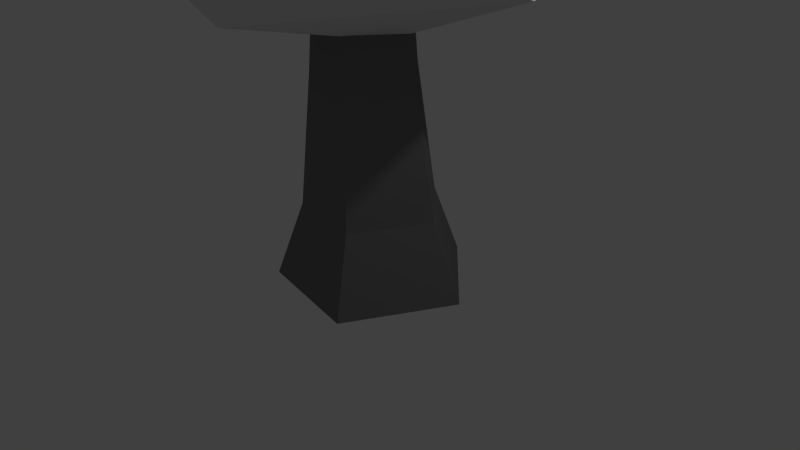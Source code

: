 # Source: Low_Poly_Tree_002.blend  (saved by Blender 2.77.0; exported with 4.5.12 LTS)
import bpy
from mathutils import Matrix  # noqa: F401  (used for matrix-valued properties, if any)

bpy.ops.wm.read_factory_settings(use_empty=True)
scene = bpy.context.scene
scene.name = 'Scene'

# ---- collections
col_collection_1 = bpy.data.collections.new('Collection 1'); scene.collection.children.link(col_collection_1)

# ---- materials (node trees are filled in below, after node groups)
mat_low_poly_tree_002_mat_01 = bpy.data.materials.new('Low_Poly_Tree_002_Mat_01')
mat_low_poly_tree_002_mat_01.alpha_threshold = 0.0
mat_low_poly_tree_002_mat_01.use_transparent_shadow = False
mat_low_poly_tree_002_mat_01.diffuse_color = (0.1925, 0.1925, 0.1925, 1.0)
mat_low_poly_tree_002_mat_01.roughness = 0.5
mat_low_poly_tree_002_mat_01.specular_intensity = 0.0
mat_low_poly_tree_002_mat_02 = bpy.data.materials.new('Low_Poly_Tree_002_Mat_02')
mat_low_poly_tree_002_mat_02.alpha_threshold = 0.0
mat_low_poly_tree_002_mat_02.use_transparent_shadow = False
mat_low_poly_tree_002_mat_02.roughness = 0.5
mat_low_poly_tree_002_mat_02.specular_intensity = 0.0

# ---- material node trees

# ---- world
world_world = bpy.data.worlds.new('World'); scene.world = world_world
world_world.color = (0.05088, 0.05088, 0.05088)
world_world.use_sun_shadow = False
world_world.sun_shadow_jitter_overblur = 0.0
world_world.cycles.sampling_method = 'NONE'
world_world.cycles.sample_map_resolution = 256

# ---- cameras
cam_camera = bpy.data.cameras.new('Camera')
cam_camera.clip_end = 100.0
cam_camera.lens = 35.0
cam_camera.sensor_width = 32.0
cam_camera.sensor_height = 18.0
cam_camera.ortho_scale = 7.314
cam_camera.dof.focus_distance = 0.0
cam_camera.dof.aperture_fstop = 128.0

# ---- lights
light_lamp = bpy.data.lights.new('Lamp', 'POINT')
light_lamp.transmission_factor = 0.0
light_lamp.cutoff_distance = 30.0
light_lamp.energy = 100.0
light_lamp.shadow_buffer_clip_start = 1.001
light_lamp.shadow_soft_size = 0.1
light_lamp.shadow_maximum_resolution = 0.006
light_lamp.use_absolute_resolution = True
light_lamp.cycles.use_multiple_importance_sampling = False

# ---- meshes
me_icosphere_001 = bpy.data.meshes.new('Icosphere.001')
me_icosphere_001.from_pydata([(1.437, 0.2361, -0.2205), (0.276, 1.424, -0.2205), (-1.212, 0.6864, -0.2205), (-0.971, -0.957, -0.2205), (0.6665, -1.235, -0.2205), (0.8702, -0.005229, 2.007), (0.2547, 0.6242, 2.007), (-0.5341, 0.2334, 2.007), (-0.4062, -0.6376, 2.007), (0.4617, -0.7851, 2.007), (0.3315, 0.09787, 5.613), (0.02863, 0.4076, 5.613), (-0.3595, 0.2153, 5.613), (-0.2966, -0.2133, 5.613), (0.1305, -0.2859, 5.613), (0.1402, 0.0267, 8.372), (0.503, -0.8931, 0.5973), (1.045, 0.1414, 0.5973), (-0.818, 0.458, 0.5973), (-0.6483, -0.6974, 0.5973), (0.2285, 0.9764, 0.5973), (0.1932, 0.01227, 7.057), (0.1069, -0.1524, 7.057), (-0.07632, -0.1212, 7.057), (-0.1033, 0.06266, 7.057), (0.06322, 0.1452, 7.057), (0.3319, -2.621, 3.488), (-0.5141, 1.532, 3.749), (1.167, 2.58, 2.855), (-1.597, 0.4964, 2.477), (-2.592, 1.258, 3.521), (-0.02951, 2.539, 2.735), (0.3597, 0.01936, 2.299), (-0.3558, -2.712, 3.21), (2.107, 1.585, 2.939), (-1.532, -0.9391, 2.589), (-0.7771, -1.553, 3.744), (2.236, 0.2398, 3.53), (0.3966, -2.376, 2.717), (1.959, -1.369, 3.413), (-2.03, -1.5, 3.346), (1.234, 2.719, 3.259), (-0.3823, 2.843, 3.212), (-1.469, 2.394, 3.174), (2.747, -0.2044, 2.928), (-2.608, 0.648, 2.883), (-1.94, -0.8891, 4.783), (0.2826, 1.035, 5.358), (-0.94, 1.126, 4.318), (-1.022, 2.148, 5.172), (1.16, 1.293, 4.528), (0.02186, -0.2562, 4.107), (1.751, -0.5284, 4.696), (-1.986, 0.203, 5.078), (1.004, -1.344, 5.18), (-1.037, -1.359, 4.442), (-0.125, -2.057, 5.084), (2.062, 0.5184, 4.871), (1.152, 1.674, 4.919), (-0.07955, 2.514, 5.046), (1.014, -1.898, 4.687), (-1.427, 1.815, 4.727), (-1.845, -0.1393, 7.029), (0.7407, 0.4174, 7.386), (0.04804, 0.9383, 6.018), (1.36, -0.5154, 6.33), (-0.05009, -1.68, 6.539), (0.06, -0.7232, 5.84), (-0.8214, 0.8254, 6.159), (-1.118, 0.3801, 7.391), (1.476, 0.2537, 6.425), (0.07759, -1.286, 7.232), (-1.277, -0.3099, 6.268), (-0.8784, -1.215, 7.123), (-0.8548, 1.379, 6.826), (1.567, -0.692, 6.849), (1.16, 1.466, 6.971), (0.2671, 1.548, 7.174), (0.09043, 1.597, 6.532), (0.5255, -0.3563, 8.642), (0.6265, 0.6041, 7.778), (1.107, 0.1554, 7.871), (-0.3466, 0.304, 7.629), (-1.109, -0.1788, 8.144), (-0.4761, 0.7338, 8.402), (-0.2078, 1.064, 8.041), (0.2777, 0.5859, 8.515), (0.5018, -0.9128, 7.975), (-0.7637, -0.2322, 8.547), (-0.3703, -0.7231, 7.809), (0.8649, 0.9198, 8.269), (-0.07206, -1.159, 8.286), (1.328, -0.4523, 8.367), (1.204, 0.1658, 8.505)], [], [(18, 19, 8, 7), (20, 6, 5, 17), (16, 9, 8, 19), (20, 18, 7, 6), (8, 9, 14, 13), (11, 6, 7, 12), (9, 5, 10, 14), (12, 7, 8, 13), (5, 6, 11, 10), (0, 17, 16, 4), (22, 21, 15), (24, 23, 15), (21, 25, 15), (23, 22, 15), (25, 24, 15), (2, 3, 19, 18), (1, 20, 17, 0), (4, 16, 19, 3), (1, 2, 18, 20), (17, 5, 9, 16), (11, 12, 24, 25), (12, 13, 23, 24), (13, 14, 22, 23), (14, 10, 21, 22), (10, 11, 25, 21), (43, 42, 31), (27, 36, 37), (43, 27, 42), (33, 40, 35), (41, 28, 31), (44, 37, 39), (26, 36, 40), (45, 30, 43), (44, 39, 38), (43, 31, 29), (36, 27, 30), (32, 31, 28), (34, 41, 37), (39, 26, 38), (26, 33, 38), (41, 34, 28), (45, 40, 30), (27, 43, 30), (42, 27, 41), (31, 42, 41), (30, 40, 36), (43, 29, 45), (29, 35, 45), (44, 34, 37), (44, 32, 34), (35, 38, 33), (32, 44, 38), (29, 31, 32), (40, 45, 35), (32, 38, 29), (28, 34, 32), (35, 29, 38), (26, 40, 33), (27, 37, 41), (37, 36, 39), (36, 26, 39), (59, 58, 50), (47, 53, 54), (59, 47, 58), (60, 54, 56), (61, 49, 59), (60, 56, 55), (59, 50, 48), (53, 47, 49), (51, 50, 57), (52, 57, 54), (56, 46, 55), (85, 80, 82), (47, 59, 49), (58, 47, 57), (50, 58, 57), (82, 83, 85), (59, 48, 61), (60, 52, 54), (60, 51, 52), (51, 60, 55), (48, 50, 51), (51, 55, 48), (57, 52, 51), (61, 53, 49), (80, 85, 90), (47, 54, 57), (54, 53, 56), (53, 46, 56), (63, 69, 71), (70, 76, 75), (62, 74, 68), (66, 71, 73), (62, 69, 74), (66, 73, 72), (65, 67, 70), (65, 75, 66), (76, 70, 64), (69, 63, 77), (73, 62, 72), (78, 74, 77), (76, 78, 77), (63, 76, 77), (76, 63, 75), (65, 70, 75), (77, 74, 69), (76, 64, 78), (64, 68, 78), (66, 75, 71), (68, 72, 62), (67, 66, 72), (64, 70, 67), (74, 78, 68), (67, 72, 64), (65, 66, 67), (68, 64, 72), (63, 71, 75), (71, 69, 73), (69, 62, 73), (79, 86, 88), (87, 92, 91), (84, 83, 88), (84, 86, 90), (92, 87, 81), (86, 79, 93), (91, 89, 87), (81, 90, 93), (92, 81, 93), (79, 92, 93), (92, 79, 91), (93, 90, 86), (89, 91, 88), (83, 89, 88), (83, 82, 89), (82, 81, 89), (81, 82, 80), (81, 87, 89), (90, 81, 80), (84, 90, 85), (79, 88, 91), (88, 86, 84), (83, 84, 85), (53, 61, 46), (48, 46, 61), (46, 48, 55)])
me_icosphere_001.polygons.foreach_set('material_index', [0, 0, 0, 0, 0, 0, 0, 0, 0, 0, 0, 0, 0, 0, 0, 0, 0, 0, 0, 0, 0, 0, 0, 0, 0, 1, 1, 1, 1, 1, 1, 1, 1, 1, 1, 1, 1, 1, 1, 1, 1, 1, 1, 1, 1, 1, 1, 1, 1, 1, 1, 1, 1, 1, 1, 1, 1, 1, 1, 1, 1, 1, 1, 1, 1, 1, 1, 1, 1, 1, 1, 1, 1, 1, 1, 1, 1, 1, 1, 1, 1, 1, 1, 1, 1, 1, 1, 1, 1, 1, 1, 1, 1, 1, 1, 1, 1, 1, 1, 1, 1, 1, 1, 1, 1, 1, 1, 1, 1, 1, 1, 1, 1, 1, 1, 1, 1, 1, 1, 1, 1, 1, 1, 1, 1, 1, 1, 1, 1, 1, 1, 1, 1, 1, 1, 1, 1, 1, 1, 1, 1, 1, 1, 1, 1])
me_icosphere_001.materials.append(mat_low_poly_tree_002_mat_01)
me_icosphere_001.materials.append(mat_low_poly_tree_002_mat_02)
me_icosphere_001.use_remesh_preserve_volume = False
me_icosphere_001.use_remesh_preserve_attributes = False
me_icosphere_001.use_mirror_vertex_groups = False
me_icosphere_001.update()

# ---- objects
ob_low_poly_tree_002_empty = bpy.data.objects.new('Low_Poly_Tree_002_Empty', None)
ob_low_poly_tree_002 = bpy.data.objects.new('Low_Poly_Tree_002', me_icosphere_001)
ob_lamp = bpy.data.objects.new('Lamp', light_lamp)
ob_camera = bpy.data.objects.new('Camera', cam_camera)

# ---- transforms, parenting, visibility, modifiers, constraints
ob_low_poly_tree_002_empty.location = (0.0, 0.0, 0.0)
ob_low_poly_tree_002_empty.empty_image_offset = (0.0, 0.0)
ob_low_poly_tree_002_empty.show_name = True
ob_low_poly_tree_002_empty.show_in_front = True
ob_low_poly_tree_002_empty.lineart.crease_threshold = 0.0
ob_low_poly_tree_002.parent = ob_low_poly_tree_002_empty
ob_low_poly_tree_002.location = (0.0, 0.0, 0.0)
ob_low_poly_tree_002.scale = (0.9131, 0.9131, 1.237)
ob_low_poly_tree_002.lineart.crease_threshold = 0.0
ob_lamp.location = (4.076, 1.005, 5.904)
ob_lamp.rotation_euler = (0.6503, 0.05522, 1.866)
ob_lamp.lock_rotations_4d = False
ob_lamp.empty_display_type = 'ARROWS'
ob_lamp.color = (0.0, 0.0, 0.0, 0.0)
ob_lamp.lineart.crease_threshold = 0.0
ob_camera.location = (7.481, -6.508, 5.344)
ob_camera.rotation_euler = (1.109, 0.01082, 0.8149)
ob_camera.lock_rotations_4d = False
ob_camera.empty_display_type = 'ARROWS'
ob_camera.color = (0.0, 0.0, 0.0, 0.0)
ob_camera.display_type = 'WIRE'
ob_camera.lineart.crease_threshold = 0.0

# ---- collection membership
col_collection_1.objects.link(ob_low_poly_tree_002_empty)
col_collection_1.objects.link(ob_low_poly_tree_002)
col_collection_1.objects.link(ob_lamp)
col_collection_1.objects.link(ob_camera)

# ---- scene / render settings (as saved in the file)
scene.camera = ob_camera
scene.frame_start = 1; scene.frame_end = 250; scene.frame_set(1)
scene.render.engine = 'BLENDER_EEVEE_NEXT'
scene.render.resolution_percentage = 50
scene.render.dither_intensity = 0.0
scene.cycles.use_denoising = False
scene.cycles.samples = 10
scene.cycles.sampling_pattern = 'TABULATED_SOBOL'
scene.cycles.light_sampling_threshold = 0.0
scene.cycles.use_adaptive_sampling = False
scene.cycles.use_light_tree = False
scene.cycles.blur_glossy = 0.0
scene.cycles.pixel_filter_type = 'GAUSSIAN'
scene.cycles.sample_clamp_indirect = 0.0
scene.view_settings.view_transform = 'Standard'
bpy.context.view_layer.update()
